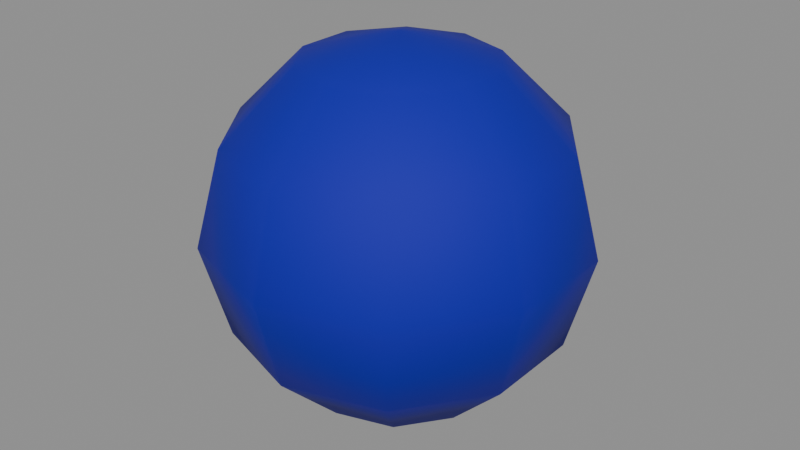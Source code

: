 # Source: effect_ball.blend  (saved by Blender 5.2.45; exported with 4.5.12 LTS)
import bpy
from mathutils import Matrix  # noqa: F401  (used for matrix-valued properties, if any)

bpy.ops.wm.read_factory_settings(use_empty=True)
scene = bpy.context.scene
scene.name = 'Scene'

# ---- images (referenced by path relative to the original .blend; pixels are not part of the script)
import os
ASSET_DIR = os.environ.get("B2B_ASSET_DIR", "")  # directory of the original .blend (textures are referenced by path, not embedded)
HERE = os.path.dirname(os.path.abspath(__file__))  # packed textures are extracted next to this script under _unpacked/

def load_image(name, relpath, width, height, colorspace="sRGB"):
    """Load a texture the original file referenced (path relative to the .blend, or extracted next to this script)."""
    p = next((c for c in (os.path.join(HERE, relpath), os.path.join(ASSET_DIR, relpath)) if relpath and os.path.exists(c)), "")
    if p:
        img = bpy.data.images.load(p, check_existing=True)
        img.name = name
    else:  # same state as the original file: an image datablock whose file is absent (Cycles renders it pink)
        img = bpy.data.images.new(name, width, height)
        img.source = "FILE"
        img.filepath = "//" + (relpath or name)
    img.colorspace_settings.name = colorspace
    return img
img_image_7 = load_image('Image_7', '_unpacked/Image_7.de4d0ba4.png', 16, 16, 'sRGB')

# ---- materials (node trees are filled in below, after node groups)
mat_material_21b894_texture_7 = bpy.data.materials.new('Material_21b894_texture_7')
mat_material_21b894_texture_7.surface_render_method = 'BLENDED'
mat_material_21b894_texture_7.blend_method = 'BLEND'
mat_material_21b894_texture_7.use_backface_culling = True

# ---- material node trees
mat_material_21b894_texture_7.use_nodes = True; mat_material_21b894_texture_7.node_tree.nodes.clear()
_N = mat_material_21b894_texture_7.node_tree.nodes; _L = mat_material_21b894_texture_7.node_tree.links
n0 = _N.new('ShaderNodeBsdfPrincipled'); n0.name = 'Principled BSDF'; n0.location = (10, 300)
n0.inputs[2].default_value = 0.8
n0.inputs[10].default_value = 0.005
n1 = _N.new('ShaderNodeOutputMaterial'); n1.name = 'Material Output'; n1.location = (300, 300)
n2 = _N.new('ShaderNodeMix'); n2.name = 'Mix'; n2.location = (-340, 210)
n2.label = 'Color Factor'
n2.data_type = 'RGBA'
n2.blend_type = 'MULTIPLY'
n2.inputs[0].default_value = 1.0
n2.inputs[7].default_value = (0.698, 0.698, 0.698, 1.0)
n3 = _N.new('ShaderNodeTexImage'); n3.name = 'Image Texture'; n3.location = (-640, 210)
n3.label = 'BASE COLOR'
n3.image = img_image_7
n3.extension = 'EXTEND'
_L.new(n0.outputs[0], n1.inputs[0])
_L.new(n2.outputs[2], n0.inputs[0])
_L.new(n3.outputs[0], n2.inputs[6])
_L.new(n3.outputs[1], n0.inputs[4])
n1.is_active_output = True

# ---- meshes
me_node_00_21c288_mesh = bpy.data.meshes.new('Node_00_21c288_Mesh')
me_node_00_21c288_mesh.from_pydata([(1.82, 1.323, -3.897), (2.25, 0.0, -3.897), (0.0, 0.0, -4.5), (1.82, -1.323, -3.897), (0.6953, -2.14, -3.897), (0.6953, 2.14, -3.897), (1.82, 1.323, -3.897), (0.0, 0.0, -4.5), (1.82, 1.323, 3.897), (0.6953, 2.14, 3.897), (0.0, 0.0, 4.5), (-2.25, 0.0, -3.897), (-1.82, 1.323, -3.897), (0.0, 0.0, -4.5), (-0.6953, 2.14, -3.897), (0.6953, 2.14, -3.897), (-2.25, 0.0, 3.897), (-1.82, 1.323, 3.897), (0.0, 0.0, 4.5), (-0.6953, 2.14, 3.897), (0.6953, 2.14, 3.897), (0.6953, -2.14, -3.897), (-0.6953, -2.14, -3.897), (0.0, 0.0, -4.5), (-1.82, -1.323, -3.897), (-2.25, 0.0, -3.897), (0.6953, -2.14, 3.897), (-0.6953, -2.14, 3.897), (0.0, 0.0, 4.5), (-1.82, -1.323, 3.897), (-2.25, 0.0, 3.897), (0.6953, -2.14, 3.897), (1.82, -1.323, 3.897), (0.0, 0.0, 4.5), (2.25, 0.0, 3.897), (1.82, 1.323, 3.897), (2.25, 0.0, -3.897), (1.82, 1.323, -3.897), (3.897, 0.0, -2.25), (3.153, 2.291, -2.25), (3.897, 0.0, -2.25), (3.153, 2.291, -2.25), (4.5, 0.0, 0.0), (3.641, 2.645, 0.0), (4.5, 0.0, 0.0), (3.641, 2.645, 0.0), (3.897, 0.0, 2.25), (3.153, 2.291, 2.25), (3.897, 0.0, 2.25), (3.153, 2.291, 2.25), (2.25, 0.0, 3.897), (1.82, 1.323, 3.897), (1.82, 1.323, -3.897), (0.6953, 2.14, -3.897), (3.153, 2.291, -2.25), (1.204, 3.706, -2.25), (3.153, 2.291, -2.25), (1.204, 3.706, -2.25), (3.641, 2.645, 0.0), (1.391, 4.28, 0.0), (3.641, 2.645, 0.0), (1.391, 4.28, 0.0), (3.153, 2.291, 2.25), (1.204, 3.706, 2.25), (3.153, 2.291, 2.25), (1.204, 3.706, 2.25), (1.82, 1.323, 3.897), (0.6953, 2.14, 3.897), (0.6953, 2.14, -3.897), (-0.6953, 2.14, -3.897), (1.204, 3.706, -2.25), (-1.204, 3.706, -2.25), (1.204, 3.706, -2.25), (-1.204, 3.706, -2.25), (1.391, 4.28, 0.0), (-1.391, 4.28, 0.0), (1.391, 4.28, 0.0), (-1.391, 4.28, 0.0), (1.204, 3.706, 2.25), (-1.204, 3.706, 2.25), (1.204, 3.706, 2.25), (-1.204, 3.706, 2.25), (0.6953, 2.14, 3.897), (-0.6953, 2.14, 3.897), (-0.6953, 2.14, -3.897), (-1.82, 1.323, -3.897), (-1.204, 3.706, -2.25), (-3.153, 2.291, -2.25), (-1.204, 3.706, -2.25), (-3.153, 2.291, -2.25), (-1.391, 4.28, 0.0), (-3.641, 2.645, 0.0), (-1.391, 4.28, 0.0), (-3.641, 2.645, 0.0), (-1.204, 3.706, 2.25), (-3.153, 2.291, 2.25), (-1.204, 3.706, 2.25), (-3.153, 2.291, 2.25), (-0.6953, 2.14, 3.897), (-1.82, 1.323, 3.897), (-1.82, 1.323, -3.897), (-2.25, 0.0, -3.897), (-3.153, 2.291, -2.25), (-3.897, 0.0, -2.25), (-3.153, 2.291, -2.25), (-3.897, 0.0, -2.25), (-3.641, 2.645, 0.0), (-4.5, 0.0, 0.0), (-3.641, 2.645, 0.0), (-4.5, 0.0, 0.0), (-3.153, 2.291, 2.25), (-3.897, 0.0, 2.25), (-3.153, 2.291, 2.25), (-3.897, 0.0, 2.25), (-1.82, 1.323, 3.897), (-2.25, 0.0, 3.897), (-2.25, 0.0, -3.897), (-1.82, -1.323, -3.897), (-3.897, 0.0, -2.25), (-3.153, -2.291, -2.25), (-3.897, 0.0, -2.25), (-3.153, -2.291, -2.25), (-4.5, 0.0, 0.0), (-3.641, -2.645, 0.0), (-4.5, 0.0, 0.0), (-3.641, -2.645, 0.0), (-3.897, 0.0, 2.25), (-3.153, -2.291, 2.25), (-3.897, 0.0, 2.25), (-3.153, -2.291, 2.25), (-2.25, 0.0, 3.897), (-1.82, -1.323, 3.897), (-1.82, -1.323, -3.897), (-0.6953, -2.14, -3.897), (-3.153, -2.291, -2.25), (-1.204, -3.706, -2.25), (-3.153, -2.291, -2.25), (-1.204, -3.706, -2.25), (-3.641, -2.645, 0.0), (-1.391, -4.28, 0.0), (-3.641, -2.645, 0.0), (-1.391, -4.28, 0.0), (-3.153, -2.291, 2.25), (-1.204, -3.706, 2.25), (-3.153, -2.291, 2.25), (-1.204, -3.706, 2.25), (-1.82, -1.323, 3.897), (-0.6953, -2.14, 3.897), (-0.6953, -2.14, -3.897), (0.6953, -2.14, -3.897), (-1.204, -3.706, -2.25), (1.204, -3.706, -2.25), (-1.204, -3.706, -2.25), (1.204, -3.706, -2.25), (-1.391, -4.28, 0.0), (1.391, -4.28, 0.0), (-1.391, -4.28, 0.0), (1.391, -4.28, 0.0), (-1.204, -3.706, 2.25), (1.204, -3.706, 2.25), (-1.204, -3.706, 2.25), (1.204, -3.706, 2.25), (-0.6953, -2.14, 3.897), (0.6953, -2.14, 3.897), (0.6953, -2.14, -3.897), (1.82, -1.323, -3.897), (1.204, -3.706, -2.25), (3.153, -2.291, -2.25), (1.204, -3.706, -2.25), (3.153, -2.291, -2.25), (1.391, -4.28, 0.0), (3.641, -2.645, 0.0), (1.391, -4.28, 0.0), (3.641, -2.645, 0.0), (1.204, -3.706, 2.25), (3.153, -2.291, 2.25), (1.204, -3.706, 2.25), (3.153, -2.291, 2.25), (0.6953, -2.14, 3.897), (1.82, -1.323, 3.897), (1.82, -1.323, -3.897), (2.25, 0.0, -3.897), (3.153, -2.291, -2.25), (3.897, 0.0, -2.25), (3.153, -2.291, -2.25), (3.897, 0.0, -2.25), (3.641, -2.645, 0.0), (4.5, 0.0, 0.0), (3.641, -2.645, 0.0), (4.5, 0.0, 0.0), (3.153, -2.291, 2.25), (3.897, 0.0, 2.25), (3.153, -2.291, 2.25), (3.897, 0.0, 2.25), (1.82, -1.323, 3.897), (2.25, 0.0, 3.897)], [], [(0, 1, 2), (1, 3, 2), (2, 3, 4), (5, 6, 7), (8, 9, 10), (11, 12, 13), (12, 14, 13), (13, 14, 15), (16, 18, 17), (17, 18, 19), (18, 20, 19), (21, 22, 23), (22, 24, 23), (23, 24, 25), (26, 28, 27), (27, 28, 29), (28, 30, 29), (31, 32, 33), (32, 34, 33), (33, 34, 35), (36, 37, 38), (38, 37, 39), (40, 41, 42), (42, 41, 43), (44, 45, 46), (46, 45, 47), (48, 49, 50), (50, 49, 51), (52, 53, 54), (54, 53, 55), (56, 57, 58), (58, 57, 59), (60, 61, 62), (62, 61, 63), (64, 65, 66), (66, 65, 67), (68, 69, 70), (70, 69, 71), (72, 73, 74), (74, 73, 75), (76, 77, 78), (78, 77, 79), (80, 81, 82), (82, 81, 83), (84, 85, 86), (86, 85, 87), (88, 89, 90), (90, 89, 91), (92, 93, 94), (94, 93, 95), (96, 97, 98), (98, 97, 99), (100, 101, 102), (102, 101, 103), (104, 105, 106), (106, 105, 107), (108, 109, 110), (110, 109, 111), (112, 113, 114), (114, 113, 115), (116, 117, 118), (118, 117, 119), (120, 121, 122), (122, 121, 123), (124, 125, 126), (126, 125, 127), (128, 129, 130), (130, 129, 131), (132, 133, 134), (134, 133, 135), (136, 137, 138), (138, 137, 139), (140, 141, 142), (142, 141, 143), (144, 145, 146), (146, 145, 147), (148, 149, 150), (150, 149, 151), (152, 153, 154), (154, 153, 155), (156, 157, 158), (158, 157, 159), (160, 161, 162), (162, 161, 163), (164, 165, 166), (166, 165, 167), (168, 169, 170), (170, 169, 171), (172, 173, 174), (174, 173, 175), (176, 177, 178), (178, 177, 179), (180, 181, 182), (182, 181, 183), (184, 185, 186), (186, 185, 187), (188, 189, 190), (190, 189, 191), (192, 193, 194), (194, 193, 195)])
me_node_00_21c288_mesh.polygons.foreach_set('use_smooth', [True] * 100)
_uv = me_node_00_21c288_mesh.uv_layers.new(name='UVMap')
_uv.uv.foreach_set('vector', [0.9294, 0.7059, 0.9294, 0.7529, 1.0, 0.502, 0.9294, 0.7529, 0.9294, 0.7059, 1.0, 0.502, 1.0, 0.502, 0.9294, 0.7059, 0.9294, 0.5804, 0.9294, 0.5804, 0.9294, 0.7059, 1.0, 0.502, 0.06667, 0.7059, 0.06667, 0.5804, 0.0, 0.502, 0.9294, 0.251, 0.9294, 0.298, 1.0, 0.502, 0.9294, 0.298, 0.9294, 0.4235, 1.0, 0.502, 1.0, 0.502, 0.9294, 0.4235, 0.9294, 0.5804, 0.06667, 0.251, 0.0, 0.502, 0.06667, 0.298, 0.06667, 0.298, 0.0, 0.502, 0.06667, 0.4235, 0.0, 0.502, 0.06667, 0.5804, 0.06667, 0.4235, 0.9294, 0.5804, 0.9294, 0.4235, 1.0, 0.502, 0.9294, 0.4235, 0.9294, 0.298, 1.0, 0.502, 1.0, 0.502, 0.9294, 0.298, 0.9294, 0.251, 0.06667, 0.5804, 0.0, 0.502, 0.06667, 0.4235, 0.06667, 0.4235, 0.0, 0.502, 0.06667, 0.298, 0.0, 0.502, 0.06667, 0.251, 0.06667, 0.298, 0.06667, 0.5804, 0.06667, 0.7059, 0.0, 0.502, 0.06667, 0.7059, 0.06667, 0.7529, 0.0, 0.502, 0.0, 0.502, 0.06667, 0.7529, 0.06667, 0.7059, 0.9294, 0.7529, 0.9294, 0.7059, 0.749, 0.9333, 0.749, 0.9333, 0.9294, 0.7059, 0.749, 0.851, 0.749, 0.9333, 0.749, 0.851, 0.498, 1.0, 0.498, 1.0, 0.749, 0.851, 0.498, 0.9059, 0.498, 1.0, 0.498, 0.9059, 0.2471, 0.9333, 0.2471, 0.9333, 0.498, 0.9059, 0.2471, 0.851, 0.2471, 0.9333, 0.2471, 0.851, 0.06667, 0.7529, 0.06667, 0.7529, 0.2471, 0.851, 0.06667, 0.7059, 0.9294, 0.7059, 0.9294, 0.5804, 0.749, 0.851, 0.749, 0.851, 0.9294, 0.5804, 0.749, 0.6353, 0.749, 0.851, 0.749, 0.6353, 0.498, 0.9059, 0.498, 0.9059, 0.749, 0.6353, 0.498, 0.6549, 0.498, 0.9059, 0.498, 0.6549, 0.2471, 0.851, 0.2471, 0.851, 0.498, 0.6549, 0.2471, 0.6353, 0.2471, 0.851, 0.2471, 0.6353, 0.06667, 0.7059, 0.06667, 0.7059, 0.2471, 0.6353, 0.06667, 0.5804, 0.9294, 0.5804, 0.9294, 0.4235, 0.749, 0.6353, 0.749, 0.6353, 0.9294, 0.4235, 0.749, 0.3686, 0.749, 0.6353, 0.749, 0.3686, 0.498, 0.6549, 0.498, 0.6549, 0.749, 0.3686, 0.498, 0.349, 0.498, 0.6549, 0.498, 0.349, 0.2471, 0.6353, 0.2471, 0.6353, 0.498, 0.349, 0.2471, 0.3686, 0.2471, 0.6353, 0.2471, 0.3686, 0.06667, 0.5804, 0.06667, 0.5804, 0.2471, 0.3686, 0.06667, 0.4235, 0.9294, 0.4235, 0.9294, 0.298, 0.749, 0.3686, 0.749, 0.3686, 0.9294, 0.298, 0.749, 0.1529, 0.749, 0.3686, 0.749, 0.1529, 0.498, 0.349, 0.498, 0.349, 0.749, 0.1529, 0.498, 0.09804, 0.498, 0.349, 0.498, 0.09804, 0.2471, 0.3686, 0.2471, 0.3686, 0.498, 0.09804, 0.2471, 0.1529, 0.2471, 0.3686, 0.2471, 0.1529, 0.06667, 0.4235, 0.06667, 0.4235, 0.2471, 0.1529, 0.06667, 0.298, 0.9294, 0.298, 0.9294, 0.251, 0.749, 0.1529, 0.749, 0.1529, 0.9294, 0.251, 0.749, 0.07059, 0.749, 0.1529, 0.749, 0.07059, 0.498, 0.09804, 0.498, 0.09804, 0.749, 0.07059, 0.498, 0.0, 0.498, 0.09804, 0.498, 0.0, 0.2471, 0.1529, 0.2471, 0.1529, 0.498, 0.0, 0.2471, 0.07059, 0.2471, 0.1529, 0.2471, 0.07059, 0.06667, 0.298, 0.06667, 0.298, 0.2471, 0.07059, 0.06667, 0.251, 0.9294, 0.251, 0.9294, 0.298, 0.749, 0.07059, 0.749, 0.07059, 0.9294, 0.298, 0.749, 0.1529, 0.749, 0.07059, 0.749, 0.1529, 0.498, 0.0, 0.498, 0.0, 0.749, 0.1529, 0.498, 0.09804, 0.498, 0.0, 0.498, 0.09804, 0.2471, 0.07059, 0.2471, 0.07059, 0.498, 0.09804, 0.2471, 0.1529, 0.2471, 0.07059, 0.2471, 0.1529, 0.06667, 0.251, 0.06667, 0.251, 0.2471, 0.1529, 0.06667, 0.298, 0.9294, 0.298, 0.9294, 0.4235, 0.749, 0.1529, 0.749, 0.1529, 0.9294, 0.4235, 0.749, 0.3686, 0.749, 0.1529, 0.749, 0.3686, 0.498, 0.09804, 0.498, 0.09804, 0.749, 0.3686, 0.498, 0.349, 0.498, 0.09804, 0.498, 0.349, 0.2471, 0.1529, 0.2471, 0.1529, 0.498, 0.349, 0.2471, 0.3686, 0.2471, 0.1529, 0.2471, 0.3686, 0.06667, 0.298, 0.06667, 0.298, 0.2471, 0.3686, 0.06667, 0.4235, 0.9294, 0.4235, 0.9294, 0.5804, 0.749, 0.3686, 0.749, 0.3686, 0.9294, 0.5804, 0.749, 0.6353, 0.749, 0.3686, 0.749, 0.6353, 0.498, 0.349, 0.498, 0.349, 0.749, 0.6353, 0.498, 0.6549, 0.498, 0.349, 0.498, 0.6549, 0.2471, 0.3686, 0.2471, 0.3686, 0.498, 0.6549, 0.2471, 0.6353, 0.2471, 0.3686, 0.2471, 0.6353, 0.06667, 0.4235, 0.06667, 0.4235, 0.2471, 0.6353, 0.06667, 0.5804, 0.9294, 0.5804, 0.9294, 0.7059, 0.749, 0.6353, 0.749, 0.6353, 0.9294, 0.7059, 0.749, 0.851, 0.749, 0.6353, 0.749, 0.851, 0.498, 0.6549, 0.498, 0.6549, 0.749, 0.851, 0.498, 0.9059, 0.498, 0.6549, 0.498, 0.9059, 0.2471, 0.6353, 0.2471, 0.6353, 0.498, 0.9059, 0.2471, 0.851, 0.2471, 0.6353, 0.2471, 0.851, 0.06667, 0.5804, 0.06667, 0.5804, 0.2471, 0.851, 0.06667, 0.7059, 0.9294, 0.7059, 0.9294, 0.7529, 0.749, 0.851, 0.749, 0.851, 0.9294, 0.7529, 0.749, 0.9333, 0.749, 0.851, 0.749, 0.9333, 0.498, 0.9059, 0.498, 0.9059, 0.749, 0.9333, 0.498, 1.0, 0.498, 0.9059, 0.498, 1.0, 0.2471, 0.851, 0.2471, 0.851, 0.498, 1.0, 0.2471, 0.9333, 0.2471, 0.851, 0.2471, 0.9333, 0.06667, 0.7059, 0.06667, 0.7059, 0.2471, 0.9333, 0.06667, 0.7529])
me_node_00_21c288_mesh.materials.append(mat_material_21b894_texture_7)
me_node_00_21c288_mesh.update()
me_node_00_21c288_mesh.normals_split_custom_set([tuple(v) for v in zip(*[iter([0.4024, 0.2924, -0.8675, 0.4974, 1.767e-05, -0.8675, 4.561e-05, 4.083e-06, -1.0, 0.4974, 1.767e-05, -0.8675, 0.4024, -0.2923, -0.8675, 4.561e-05, 4.083e-06, -1.0, 4.561e-05, 4.083e-06, -1.0, 0.4024, -0.2923, -0.8675, 0.1537, -0.473, -0.8675, 0.1537, 0.473, -0.8675, 0.4024, 0.2924, -0.8675, 3.367e-05, 1.165e-05, -1.0, 0.4024, 0.2924, 0.8675, 0.1537, 0.473, 0.8675, 6.966e-07, 3.561e-05, 1.0, -0.4974, 1.004e-05, -0.8675, -0.4024, 0.2923, -0.8675, -3.931e-05, 2.36e-05, -1.0, -0.4024, 0.2923, -0.8675, -0.1537, 0.473, -0.8675, -3.931e-05, 2.36e-05, -1.0, -3.931e-05, 2.36e-05, -1.0, -0.1537, 0.473, -0.8675, 0.1537, 0.4731, -0.8675, -0.4974, 1.913e-05, 0.8675, -1.021e-05, 4.477e-05, 1.0, -0.4024, 0.2924, 0.8675, -0.4024, 0.2924, 0.8675, -1.021e-05, 4.477e-05, 1.0, -0.1537, 0.473, 0.8675, -1.021e-05, 4.477e-05, 1.0, 0.1537, 0.4731, 0.8675, -0.1537, 0.473, 0.8675, 0.1537, -0.4731, -0.8675, -0.1537, -0.473, -0.8675, -1.019e-05, -4.474e-05, -1.0, -0.1537, -0.473, -0.8675, -0.4024, -0.2924, -0.8675, -1.019e-05, -4.474e-05, -1.0, -1.019e-05, -4.474e-05, -1.0, -0.4024, -0.2924, -0.8675, -0.4974, -1.913e-05, -0.8675, 0.1537, -0.4731, 0.8675, -3.931e-05, -2.357e-05, 1.0, -0.1537, -0.473, 0.8675, -0.1537, -0.473, 0.8675, -3.931e-05, -2.357e-05, 1.0, -0.4024, -0.2923, 0.8675, -3.931e-05, -2.357e-05, 1.0, -0.4974, -1.004e-05, 0.8675, -0.4024, -0.2923, 0.8675, 0.1537, -0.473, 0.8675, 0.4024, -0.2924, 0.8675, 3.444e-05, -3.018e-05, 1.0, 0.4024, -0.2924, 0.8675, 0.4974, -1.767e-05, 0.8675, 3.444e-05, -3.018e-05, 1.0, 3.444e-05, -3.018e-05, 1.0, 0.4974, -1.767e-05, 0.8675, 0.4024, 0.2923, 0.8675, 0.4975, 2.056e-05, -0.8675, 0.4025, 0.2924, -0.8675, 0.8646, -1.863e-06, -0.5025, 0.8646, -1.863e-06, -0.5025, 0.4025, 0.2924, -0.8675, 0.6995, 0.5082, -0.5025, 0.8646, 5.314e-05, -0.5025, 0.6995, 0.5082, -0.5024, 1.0, 4.455e-05, -2.073e-05, 1.0, 4.455e-05, -2.073e-05, 0.6995, 0.5082, -0.5024, 0.8091, 0.5877, -7.436e-06, 1.0, 5.576e-05, 7.227e-06, 0.809, 0.5877, 2.083e-05, 0.8646, 2.912e-05, 0.5024, 0.8646, 2.912e-05, 0.5024, 0.809, 0.5877, 2.083e-05, 0.6995, 0.5082, 0.5025, 0.8646, 3.416e-05, 0.5025, 0.6995, 0.5082, 0.5025, 0.4975, 1.912e-05, 0.8675, 0.4975, 1.912e-05, 0.8675, 0.6995, 0.5082, 0.5025, 0.4025, 0.2924, 0.8675, 0.4025, 0.2924, -0.8675, 0.1537, 0.4731, -0.8675, 0.6995, 0.5082, -0.5025, 0.6995, 0.5082, -0.5025, 0.1537, 0.4731, -0.8675, 0.2672, 0.8223, -0.5025, 0.6994, 0.5082, -0.5025, 0.2672, 0.8223, -0.5024, 0.809, 0.5878, -2.09e-05, 0.809, 0.5878, -2.09e-05, 0.2672, 0.8223, -0.5024, 0.3091, 0.951, -7.316e-06, 0.809, 0.5878, 7.212e-06, 0.3091, 0.951, 2.079e-05, 0.6995, 0.5082, 0.5024, 0.6995, 0.5082, 0.5024, 0.3091, 0.951, 2.079e-05, 0.2672, 0.8223, 0.5025, 0.6995, 0.5082, 0.5025, 0.2672, 0.8223, 0.5025, 0.4025, 0.2924, 0.8675, 0.4025, 0.2924, 0.8675, 0.2672, 0.8223, 0.5025, 0.1537, 0.4731, 0.8675, 0.1537, 0.4731, -0.8675, -0.1537, 0.4731, -0.8675, 0.2672, 0.8223, -0.5025, 0.2672, 0.8223, -0.5025, -0.1537, 0.4731, -0.8675, -0.2671, 0.8223, -0.5025, 0.2671, 0.8223, -0.5025, -0.2672, 0.8223, -0.5024, 0.309, 0.9511, -2.095e-05, 0.309, 0.9511, -2.095e-05, -0.2672, 0.8223, -0.5024, -0.309, 0.9511, -7.495e-06, 0.309, 0.9511, 7.614e-06, -0.309, 0.9511, 2.077e-05, 0.2672, 0.8223, 0.5024, 0.2672, 0.8223, 0.5024, -0.309, 0.9511, 2.077e-05, -0.2671, 0.8223, 0.5025, 0.2671, 0.8223, 0.5025, -0.2672, 0.8223, 0.5025, 0.1537, 0.4731, 0.8675, 0.1537, 0.4731, 0.8675, -0.2672, 0.8223, 0.5025, -0.1537, 0.4731, 0.8675, -0.1537, 0.4731, -0.8675, -0.4025, 0.2924, -0.8675, -0.2672, 0.8223, -0.5025, -0.2672, 0.8223, -0.5025, -0.4025, 0.2924, -0.8675, -0.6995, 0.5082, -0.5025, -0.2672, 0.8223, -0.5025, -0.6995, 0.5082, -0.5024, -0.3091, 0.951, -2.062e-05, -0.3091, 0.951, -2.062e-05, -0.6995, 0.5082, -0.5024, -0.809, 0.5878, -7.063e-06, -0.3091, 0.951, 7.57e-06, -0.809, 0.5878, 2.046e-05, -0.2672, 0.8223, 0.5024, -0.2672, 0.8223, 0.5024, -0.809, 0.5878, 2.046e-05, -0.6994, 0.5082, 0.5025, -0.2672, 0.8223, 0.5025, -0.6995, 0.5082, 0.5025, -0.1537, 0.4731, 0.8675, -0.1537, 0.4731, 0.8675, -0.6995, 0.5082, 0.5025, -0.4025, 0.2924, 0.8675, -0.4025, 0.2924, -0.8675, -0.4975, 1.909e-05, -0.8675, -0.6995, 0.5082, -0.5025, -0.6995, 0.5082, -0.5025, -0.4975, 1.909e-05, -0.8675, -0.8646, 3.407e-05, -0.5025, -0.6995, 0.5082, -0.5025, -0.8646, 2.953e-05, -0.5024, -0.809, 0.5877, -2.052e-05, -0.809, 0.5877, -2.052e-05, -0.8646, 2.953e-05, -0.5024, -1.0, 5.598e-05, -7.287e-06, -0.809, 0.5877, 6.765e-06, -1.0, 4.479e-05, 2.042e-05, -0.6995, 0.5082, 0.5024, -0.6995, 0.5082, 0.5024, -1.0, 4.479e-05, 2.042e-05, -0.8646, 5.306e-05, 0.5025, -0.6995, 0.5082, 0.5025, -0.8646, -1.892e-06, 0.5025, -0.4025, 0.2924, 0.8675, -0.4025, 0.2924, 0.8675, -0.8646, -1.892e-06, 0.5025, -0.4975, 2.056e-05, 0.8675, -0.4975, -2.056e-05, -0.8675, -0.4025, -0.2924, -0.8675, -0.8646, 1.863e-06, -0.5025, -0.8646, 1.863e-06, -0.5025, -0.4025, -0.2924, -0.8675, -0.6995, -0.5082, -0.5025, -0.8646, -5.314e-05, -0.5025, -0.6995, -0.5082, -0.5024, -1.0, -4.467e-05, -2.067e-05, -1.0, -4.467e-05, -2.067e-05, -0.6995, -0.5082, -0.5024, -0.8091, -0.5877, -7.197e-06, -1.0, -5.588e-05, 7.212e-06, -0.809, -0.5877, 2.07e-05, -0.8646, -2.918e-05, 0.5024, -0.8646, -2.918e-05, 0.5024, -0.809, -0.5877, 2.07e-05, -0.6995, -0.5082, 0.5025, -0.8646, -3.416e-05, 0.5025, -0.6995, -0.5082, 0.5025, -0.4975, -1.912e-05, 0.8675, -0.4975, -1.912e-05, 0.8675, -0.6995, -0.5082, 0.5025, -0.4025, -0.2924, 0.8675, -0.4025, -0.2924, -0.8675, -0.1537, -0.4731, -0.8675, -0.6995, -0.5082, -0.5025, -0.6995, -0.5082, -0.5025, -0.1537, -0.4731, -0.8675, -0.2672, -0.8223, -0.5025, -0.6994, -0.5082, -0.5025, -0.2672, -0.8223, -0.5024, -0.809, -0.5878, -2.044e-05, -0.809, -0.5878, -2.044e-05, -0.2672, -0.8223, -0.5024, -0.3091, -0.951, -6.765e-06, -0.809, -0.5878, 6.884e-06, -0.3091, -0.951, 2.043e-05, -0.6995, -0.5082, 0.5024, -0.6995, -0.5082, 0.5024, -0.3091, -0.951, 2.043e-05, -0.2672, -0.8223, 0.5025, -0.6995, -0.5082, 0.5025, -0.2672, -0.8223, 0.5025, -0.4025, -0.2924, 0.8675, -0.4025, -0.2924, 0.8675, -0.2672, -0.8223, 0.5025, -0.1537, -0.4731, 0.8675, -0.1537, -0.4731, -0.8675, 0.1537, -0.4731, -0.8675, -0.2672, -0.8223, -0.5025, -0.2672, -0.8223, -0.5025, 0.1537, -0.4731, -0.8675, 0.2671, -0.8223, -0.5025, -0.2671, -0.8223, -0.5025, 0.2672, -0.8223, -0.5024, -0.309, -0.9511, -2.062e-05, -0.309, -0.9511, -2.062e-05, 0.2672, -0.8223, -0.5024, 0.309, -0.9511, -7.287e-06, -0.309, -0.9511, 7.316e-06, 0.309, -0.9511, 2.06e-05, -0.2672, -0.8223, 0.5024, -0.2672, -0.8223, 0.5024, 0.309, -0.9511, 2.06e-05, 0.2671, -0.8223, 0.5025, -0.2671, -0.8223, 0.5025, 0.2672, -0.8223, 0.5025, -0.1537, -0.4731, 0.8675, -0.1537, -0.4731, 0.8675, 0.2672, -0.8223, 0.5025, 0.1537, -0.4731, 0.8675, 0.1537, -0.4731, -0.8675, 0.4025, -0.2924, -0.8675, 0.2672, -0.8223, -0.5025, 0.2672, -0.8223, -0.5025, 0.4025, -0.2924, -0.8675, 0.6995, -0.5082, -0.5025, 0.2672, -0.8223, -0.5025, 0.6995, -0.5082, -0.5024, 0.3091, -0.951, -2.055e-05, 0.3091, -0.951, -2.055e-05, 0.6995, -0.5082, -0.5024, 0.809, -0.5878, -7.063e-06, 0.3091, -0.951, 7.331e-06, 0.809, -0.5878, 2.038e-05, 0.2672, -0.8223, 0.5024, 0.2672, -0.8223, 0.5024, 0.809, -0.5878, 2.038e-05, 0.6994, -0.5082, 0.5025, 0.2672, -0.8223, 0.5025, 0.6995, -0.5082, 0.5025, 0.1537, -0.4731, 0.8675, 0.1537, -0.4731, 0.8675, 0.6995, -0.5082, 0.5025, 0.4025, -0.2924, 0.8675, 0.4025, -0.2924, -0.8675, 0.4975, -1.909e-05, -0.8675, 0.6995, -0.5082, -0.5025, 0.6995, -0.5082, -0.5025, 0.4975, -1.909e-05, -0.8675, 0.8646, -3.407e-05, -0.5025, 0.6995, -0.5082, -0.5025, 0.8646, -2.953e-05, -0.5024, 0.809, -0.5877, -2.052e-05, 0.809, -0.5877, -2.052e-05, 0.8646, -2.953e-05, -0.5024, 1.0, -5.598e-05, -7.287e-06, 0.809, -0.5877, 6.765e-06, 1.0, -4.479e-05, 2.042e-05, 0.6995, -0.5082, 0.5024, 0.6995, -0.5082, 0.5024, 1.0, -4.479e-05, 2.042e-05, 0.8646, -5.306e-05, 0.5025, 0.6995, -0.5082, 0.5025, 0.8646, 1.892e-06, 0.5025, 0.4025, -0.2924, 0.8675, 0.4025, -0.2924, 0.8675, 0.8646, 1.892e-06, 0.5025, 0.4975, -2.056e-05, 0.8675])] * 3)])

# ---- objects
ob_node_00_21c288 = bpy.data.objects.new('Node_00_21c288', me_node_00_21c288_mesh)
ob_sonic_unitandfacing = bpy.data.objects.new('Sonic_UnitAndFacing', None)

# ---- transforms, parenting, visibility, modifiers, constraints
ob_node_00_21c288.parent = ob_sonic_unitandfacing
ob_node_00_21c288.location = (0.0, 0.0, 0.0)
ob_node_00_21c288.rotation_mode = 'QUATERNION'
ob_node_00_21c288.rotation_quaternion = (1.0, 0.0, 0.0, 0.0)
ob_sonic_unitandfacing.location = (0.0, 0.0, 1.08)
ob_sonic_unitandfacing.rotation_euler = (0.0, 0.0, -1.571)
ob_sonic_unitandfacing.scale = (0.2, 0.2, 0.2)

# ---- collection membership
scene.collection.objects.link(ob_node_00_21c288)
scene.collection.objects.link(ob_sonic_unitandfacing)

# ---- scene / render settings (as saved in the file)
scene.frame_start = 1; scene.frame_end = 250; scene.frame_set(1)
scene.render.engine = 'BLENDER_EEVEE_NEXT'
scene.render.fps = 60
scene.render.bake_bias = 0.0
scene.render.bake_samples = 0
scene.render.compositor_device = 'GPU'
scene.eevee.use_volume_custom_range = False
scene.eevee.fast_gi_thickness_near = 0.1
scene.eevee.fast_gi_thickness_far = 0.0
scene.eevee.ray_tracing_options.screen_trace_thickness = 0.1
bpy.context.view_layer.update()

# ---- added for rendering (the .blend has no active camera and no usable light): camera, sun + grey world if the file has none
cam_auto = bpy.data.cameras.new('AutoCamera')
cam_auto.lens = 50.0
cam_auto.sensor_width = 36.0
cam_auto.clip_end = 1000.0
ob_auto_camera = bpy.data.objects.new('AutoCamera', cam_auto)
scene.collection.objects.link(ob_auto_camera)
ob_auto_camera.location = (2.83829, -3.40594, 3.35063)
ob_auto_camera.rotation_euler = (1.09748, -7.21219e-08, 0.694738)
scene.camera = ob_auto_camera
light_auto_sun = bpy.data.lights.new('AutoSun', 'SUN')
light_auto_sun.energy = 3.0
light_auto_sun.angle = 0.0523599
ob_auto_sun = bpy.data.objects.new('AutoSun', light_auto_sun)
scene.collection.objects.link(ob_auto_sun)
ob_auto_sun.rotation_euler = (0.872665, 0.174533, 0.523599)
if scene.world is None:
    world_auto = bpy.data.worlds.new('AutoWorld')
    world_auto.color = (0.3, 0.3, 0.3)
    scene.world = world_auto
bpy.context.view_layer.update()
